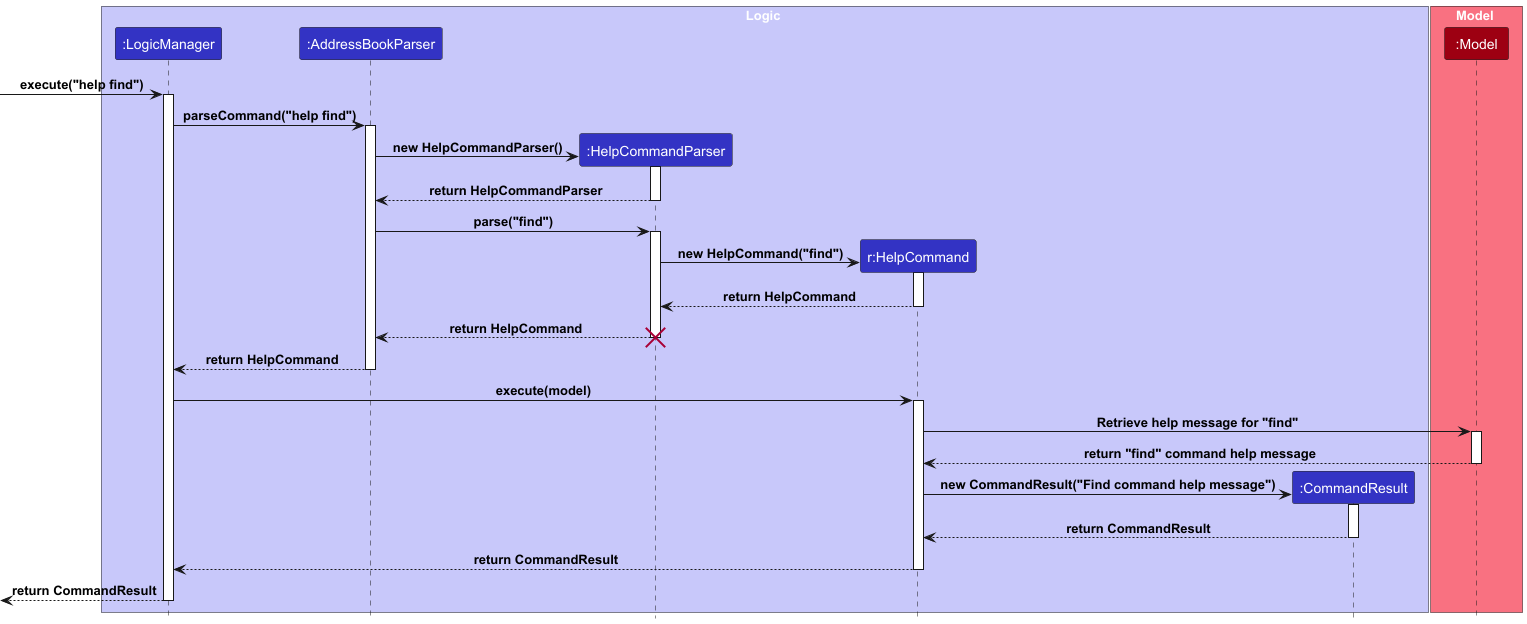

The diagram above was rendered by PlantUML. Its source (embedded in the PNG):
@startuml
!include style.puml

box Logic LOGIC_COLOR_T1
participant ":LogicManager" as LogicManager LOGIC_COLOR
participant ":AddressBookParser" as AddressBookParser LOGIC_COLOR
participant ":HelpCommandParser" as HelpCommandParser LOGIC_COLOR
participant "r:HelpCommand" as HelpCommand LOGIC_COLOR
participant ":CommandResult" as CommandResult LOGIC_COLOR
end box

box Model MODEL_COLOR_T1
participant ":Model" as Model MODEL_COLOR
end box

[-> LogicManager : execute("help find")
activate LogicManager

LogicManager -> AddressBookParser : parseCommand("help find")
activate AddressBookParser

create HelpCommandParser
AddressBookParser -> HelpCommandParser : new HelpCommandParser()
activate HelpCommandParser

HelpCommandParser --> AddressBookParser : return HelpCommandParser
deactivate HelpCommandParser

AddressBookParser -> HelpCommandParser : parse("find")
activate HelpCommandParser

create HelpCommand
HelpCommandParser -> HelpCommand : new HelpCommand("find")
activate HelpCommand

HelpCommand --> HelpCommandParser : return HelpCommand
deactivate HelpCommand

HelpCommandParser --> AddressBookParser : return HelpCommand
deactivate HelpCommandParser
destroy HelpCommandParser

AddressBookParser --> LogicManager : return HelpCommand
deactivate AddressBookParser

LogicManager -> HelpCommand : execute(model)
activate HelpCommand

HelpCommand -> Model : Retrieve help message for "find"
activate Model
Model --> HelpCommand : return "find" command help message
deactivate Model

create CommandResult
HelpCommand -> CommandResult : new CommandResult("Find command help message")
activate CommandResult

CommandResult --> HelpCommand : return CommandResult
deactivate CommandResult

HelpCommand --> LogicManager : return CommandResult
deactivate HelpCommand

[<--LogicManager : return CommandResult
deactivate LogicManager
@enduml